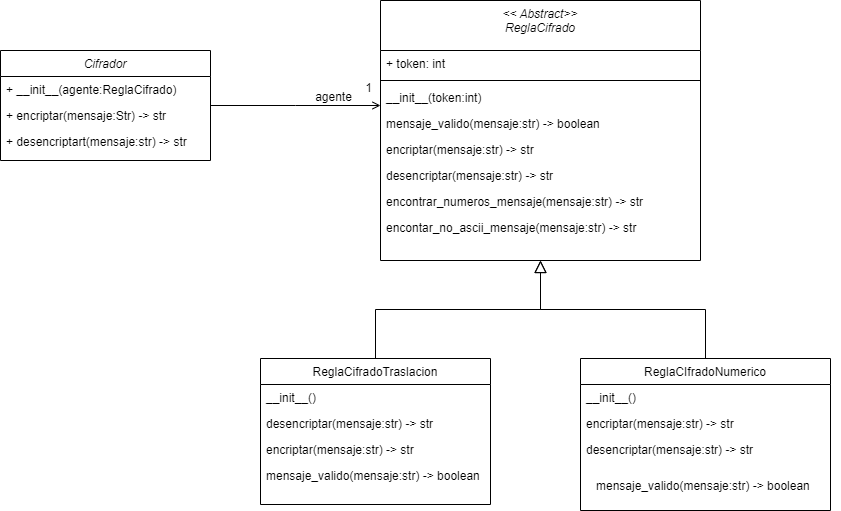

The diagram above was exported from draw.io. Its source (the exported page's mxGraphModel, read from the mxfile embedded in the PNG):
<mxGraphModel dx="1050" dy="534" grid="1" gridSize="10" guides="1" tooltips="1" connect="1" arrows="1" fold="1" page="1" pageScale="1" pageWidth="827" pageHeight="1169" math="0" shadow="0">
  <root>
    <mxCell id="WIyWlLk6GJQsqaUBKTNV-0" />
    <mxCell id="WIyWlLk6GJQsqaUBKTNV-1" parent="WIyWlLk6GJQsqaUBKTNV-0" />
    <mxCell id="zkfFHV4jXpPFQw0GAbJ--0" value="Cifrador" style="swimlane;fontStyle=2;align=center;verticalAlign=top;childLayout=stackLayout;horizontal=1;startSize=26;horizontalStack=0;resizeParent=1;resizeLast=0;collapsible=1;marginBottom=0;rounded=0;shadow=0;strokeWidth=1;" parent="WIyWlLk6GJQsqaUBKTNV-1" vertex="1">
      <mxGeometry x="110" y="100" width="210" height="110" as="geometry">
        <mxRectangle x="230" y="140" width="160" height="26" as="alternateBounds" />
      </mxGeometry>
    </mxCell>
    <mxCell id="zkfFHV4jXpPFQw0GAbJ--1" value="+ __init__(agente:ReglaCifrado)" style="text;align=left;verticalAlign=top;spacingLeft=4;spacingRight=4;overflow=hidden;rotatable=0;points=[[0,0.5],[1,0.5]];portConstraint=eastwest;" parent="zkfFHV4jXpPFQw0GAbJ--0" vertex="1">
      <mxGeometry y="26" width="210" height="26" as="geometry" />
    </mxCell>
    <mxCell id="zkfFHV4jXpPFQw0GAbJ--2" value="+ encriptar(mensaje:Str) -&gt; str" style="text;align=left;verticalAlign=top;spacingLeft=4;spacingRight=4;overflow=hidden;rotatable=0;points=[[0,0.5],[1,0.5]];portConstraint=eastwest;rounded=0;shadow=0;html=0;" parent="zkfFHV4jXpPFQw0GAbJ--0" vertex="1">
      <mxGeometry y="52" width="210" height="26" as="geometry" />
    </mxCell>
    <mxCell id="zkfFHV4jXpPFQw0GAbJ--3" value="+ desencriptart(mensaje:str) -&gt; str" style="text;align=left;verticalAlign=top;spacingLeft=4;spacingRight=4;overflow=hidden;rotatable=0;points=[[0,0.5],[1,0.5]];portConstraint=eastwest;rounded=0;shadow=0;html=0;" parent="zkfFHV4jXpPFQw0GAbJ--0" vertex="1">
      <mxGeometry y="78" width="210" height="26" as="geometry" />
    </mxCell>
    <mxCell id="zkfFHV4jXpPFQw0GAbJ--6" value="ReglaCifradoTraslacion" style="swimlane;fontStyle=0;align=center;verticalAlign=top;childLayout=stackLayout;horizontal=1;startSize=26;horizontalStack=0;resizeParent=1;resizeLast=0;collapsible=1;marginBottom=0;rounded=0;shadow=0;strokeWidth=1;" parent="WIyWlLk6GJQsqaUBKTNV-1" vertex="1">
      <mxGeometry x="370" y="408" width="230" height="146" as="geometry">
        <mxRectangle x="130" y="380" width="160" height="26" as="alternateBounds" />
      </mxGeometry>
    </mxCell>
    <mxCell id="IdAwj_JOMueQ5hAKLUPq-10" value="__init__()" style="text;align=left;verticalAlign=top;spacingLeft=4;spacingRight=4;overflow=hidden;rotatable=0;points=[[0,0.5],[1,0.5]];portConstraint=eastwest;" parent="zkfFHV4jXpPFQw0GAbJ--6" vertex="1">
      <mxGeometry y="26" width="230" height="26" as="geometry" />
    </mxCell>
    <mxCell id="IdAwj_JOMueQ5hAKLUPq-6" value="desencriptar(mensaje:str) -&gt; str" style="text;align=left;verticalAlign=top;spacingLeft=4;spacingRight=4;overflow=hidden;rotatable=0;points=[[0,0.5],[1,0.5]];portConstraint=eastwest;" parent="zkfFHV4jXpPFQw0GAbJ--6" vertex="1">
      <mxGeometry y="52" width="230" height="26" as="geometry" />
    </mxCell>
    <mxCell id="IdAwj_JOMueQ5hAKLUPq-7" value="encriptar(mensaje:str) -&gt; str" style="text;align=left;verticalAlign=top;spacingLeft=4;spacingRight=4;overflow=hidden;rotatable=0;points=[[0,0.5],[1,0.5]];portConstraint=eastwest;" parent="zkfFHV4jXpPFQw0GAbJ--6" vertex="1">
      <mxGeometry y="78" width="230" height="26" as="geometry" />
    </mxCell>
    <mxCell id="IdAwj_JOMueQ5hAKLUPq-11" value="mensaje_valido(mensaje:str) -&gt; boolean" style="text;align=left;verticalAlign=top;spacingLeft=4;spacingRight=4;overflow=hidden;rotatable=0;points=[[0,0.5],[1,0.5]];portConstraint=eastwest;rounded=0;shadow=0;html=0;" parent="zkfFHV4jXpPFQw0GAbJ--6" vertex="1">
      <mxGeometry y="104" width="230" height="26" as="geometry" />
    </mxCell>
    <mxCell id="zkfFHV4jXpPFQw0GAbJ--12" value="" style="endArrow=block;endSize=10;endFill=0;shadow=0;strokeWidth=1;rounded=0;edgeStyle=elbowEdgeStyle;elbow=vertical;entryX=0.5;entryY=1;entryDx=0;entryDy=0;" parent="WIyWlLk6GJQsqaUBKTNV-1" source="zkfFHV4jXpPFQw0GAbJ--6" target="zkfFHV4jXpPFQw0GAbJ--17" edge="1">
      <mxGeometry width="160" relative="1" as="geometry">
        <mxPoint x="200" y="203" as="sourcePoint" />
        <mxPoint x="660" y="350" as="targetPoint" />
      </mxGeometry>
    </mxCell>
    <mxCell id="zkfFHV4jXpPFQw0GAbJ--13" value="ReglaCIfradoNumerico" style="swimlane;fontStyle=0;align=center;verticalAlign=top;childLayout=stackLayout;horizontal=1;startSize=26;horizontalStack=0;resizeParent=1;resizeLast=0;collapsible=1;marginBottom=0;rounded=0;shadow=0;strokeWidth=1;" parent="WIyWlLk6GJQsqaUBKTNV-1" vertex="1">
      <mxGeometry x="690" y="408" width="250" height="152" as="geometry">
        <mxRectangle x="340" y="380" width="170" height="26" as="alternateBounds" />
      </mxGeometry>
    </mxCell>
    <mxCell id="zkfFHV4jXpPFQw0GAbJ--14" value="__init__()" style="text;align=left;verticalAlign=top;spacingLeft=4;spacingRight=4;overflow=hidden;rotatable=0;points=[[0,0.5],[1,0.5]];portConstraint=eastwest;" parent="zkfFHV4jXpPFQw0GAbJ--13" vertex="1">
      <mxGeometry y="26" width="250" height="26" as="geometry" />
    </mxCell>
    <mxCell id="IdAwj_JOMueQ5hAKLUPq-3" value="encriptar(mensaje:str) -&gt; str" style="text;align=left;verticalAlign=top;spacingLeft=4;spacingRight=4;overflow=hidden;rotatable=0;points=[[0,0.5],[1,0.5]];portConstraint=eastwest;" parent="zkfFHV4jXpPFQw0GAbJ--13" vertex="1">
      <mxGeometry y="52" width="250" height="26" as="geometry" />
    </mxCell>
    <mxCell id="IdAwj_JOMueQ5hAKLUPq-4" value="desencriptar(mensaje:str) -&gt; str" style="text;align=left;verticalAlign=top;spacingLeft=4;spacingRight=4;overflow=hidden;rotatable=0;points=[[0,0.5],[1,0.5]];portConstraint=eastwest;" parent="zkfFHV4jXpPFQw0GAbJ--13" vertex="1">
      <mxGeometry y="78" width="250" height="26" as="geometry" />
    </mxCell>
    <mxCell id="zkfFHV4jXpPFQw0GAbJ--16" value="" style="endArrow=block;endSize=10;endFill=0;shadow=0;strokeWidth=1;rounded=0;edgeStyle=elbowEdgeStyle;elbow=vertical;entryX=0.5;entryY=1;entryDx=0;entryDy=0;" parent="WIyWlLk6GJQsqaUBKTNV-1" source="zkfFHV4jXpPFQw0GAbJ--13" target="zkfFHV4jXpPFQw0GAbJ--17" edge="1">
      <mxGeometry width="160" relative="1" as="geometry">
        <mxPoint x="210" y="373" as="sourcePoint" />
        <mxPoint x="660" y="350" as="targetPoint" />
      </mxGeometry>
    </mxCell>
    <mxCell id="zkfFHV4jXpPFQw0GAbJ--17" value="&lt;&lt; Abstract&gt;&gt;&#10;ReglaCifrado" style="swimlane;fontStyle=2;align=center;verticalAlign=top;childLayout=stackLayout;horizontal=1;startSize=50;horizontalStack=0;resizeParent=1;resizeLast=0;collapsible=1;marginBottom=0;rounded=0;shadow=0;strokeWidth=1;" parent="WIyWlLk6GJQsqaUBKTNV-1" vertex="1">
      <mxGeometry x="490" y="50" width="320" height="260" as="geometry">
        <mxRectangle x="550" y="140" width="160" height="26" as="alternateBounds" />
      </mxGeometry>
    </mxCell>
    <mxCell id="zkfFHV4jXpPFQw0GAbJ--18" value="+ token: int" style="text;align=left;verticalAlign=top;spacingLeft=4;spacingRight=4;overflow=hidden;rotatable=0;points=[[0,0.5],[1,0.5]];portConstraint=eastwest;" parent="zkfFHV4jXpPFQw0GAbJ--17" vertex="1">
      <mxGeometry y="50" width="320" height="26" as="geometry" />
    </mxCell>
    <mxCell id="zkfFHV4jXpPFQw0GAbJ--23" value="" style="line;html=1;strokeWidth=1;align=left;verticalAlign=middle;spacingTop=-1;spacingLeft=3;spacingRight=3;rotatable=0;labelPosition=right;points=[];portConstraint=eastwest;" parent="zkfFHV4jXpPFQw0GAbJ--17" vertex="1">
      <mxGeometry y="76" width="320" height="8" as="geometry" />
    </mxCell>
    <mxCell id="zkfFHV4jXpPFQw0GAbJ--24" value="__init__(token:int)" style="text;align=left;verticalAlign=top;spacingLeft=4;spacingRight=4;overflow=hidden;rotatable=0;points=[[0,0.5],[1,0.5]];portConstraint=eastwest;" parent="zkfFHV4jXpPFQw0GAbJ--17" vertex="1">
      <mxGeometry y="84" width="320" height="26" as="geometry" />
    </mxCell>
    <mxCell id="zkfFHV4jXpPFQw0GAbJ--19" value="mensaje_valido(mensaje:str) -&gt; boolean" style="text;align=left;verticalAlign=top;spacingLeft=4;spacingRight=4;overflow=hidden;rotatable=0;points=[[0,0.5],[1,0.5]];portConstraint=eastwest;rounded=0;shadow=0;html=0;" parent="zkfFHV4jXpPFQw0GAbJ--17" vertex="1">
      <mxGeometry y="110" width="320" height="26" as="geometry" />
    </mxCell>
    <mxCell id="IdAwj_JOMueQ5hAKLUPq-8" value="encriptar(mensaje:str) -&gt; str" style="text;align=left;verticalAlign=top;spacingLeft=4;spacingRight=4;overflow=hidden;rotatable=0;points=[[0,0.5],[1,0.5]];portConstraint=eastwest;" parent="zkfFHV4jXpPFQw0GAbJ--17" vertex="1">
      <mxGeometry y="136" width="320" height="26" as="geometry" />
    </mxCell>
    <mxCell id="IdAwj_JOMueQ5hAKLUPq-9" value="desencriptar(mensaje:str) -&gt; str" style="text;align=left;verticalAlign=top;spacingLeft=4;spacingRight=4;overflow=hidden;rotatable=0;points=[[0,0.5],[1,0.5]];portConstraint=eastwest;" parent="zkfFHV4jXpPFQw0GAbJ--17" vertex="1">
      <mxGeometry y="162" width="320" height="26" as="geometry" />
    </mxCell>
    <mxCell id="IdAwj_JOMueQ5hAKLUPq-13" value="encontrar_numeros_mensaje(mensaje:str) -&gt; str" style="text;align=left;verticalAlign=top;spacingLeft=4;spacingRight=4;overflow=hidden;rotatable=0;points=[[0,0.5],[1,0.5]];portConstraint=eastwest;" parent="zkfFHV4jXpPFQw0GAbJ--17" vertex="1">
      <mxGeometry y="188" width="320" height="26" as="geometry" />
    </mxCell>
    <mxCell id="IdAwj_JOMueQ5hAKLUPq-14" value="encontar_no_ascii_mensaje(mensaje:str) -&gt; str" style="text;align=left;verticalAlign=top;spacingLeft=4;spacingRight=4;overflow=hidden;rotatable=0;points=[[0,0.5],[1,0.5]];portConstraint=eastwest;" parent="zkfFHV4jXpPFQw0GAbJ--17" vertex="1">
      <mxGeometry y="214" width="320" height="26" as="geometry" />
    </mxCell>
    <mxCell id="zkfFHV4jXpPFQw0GAbJ--26" value="" style="endArrow=open;shadow=0;strokeWidth=1;rounded=0;endFill=1;edgeStyle=elbowEdgeStyle;elbow=vertical;" parent="WIyWlLk6GJQsqaUBKTNV-1" source="zkfFHV4jXpPFQw0GAbJ--0" target="zkfFHV4jXpPFQw0GAbJ--17" edge="1">
      <mxGeometry x="0.5" y="41" relative="1" as="geometry">
        <mxPoint x="380" y="192" as="sourcePoint" />
        <mxPoint x="540" y="192" as="targetPoint" />
        <mxPoint x="-40" y="32" as="offset" />
      </mxGeometry>
    </mxCell>
    <mxCell id="zkfFHV4jXpPFQw0GAbJ--28" value="1" style="resizable=0;align=right;verticalAlign=bottom;labelBackgroundColor=none;fontSize=12;" parent="zkfFHV4jXpPFQw0GAbJ--26" connectable="0" vertex="1">
      <mxGeometry x="1" relative="1" as="geometry">
        <mxPoint x="-7" y="-9" as="offset" />
      </mxGeometry>
    </mxCell>
    <mxCell id="zkfFHV4jXpPFQw0GAbJ--29" value="agente" style="text;html=1;resizable=0;points=[];;align=center;verticalAlign=middle;labelBackgroundColor=none;rounded=0;shadow=0;strokeWidth=1;fontSize=12;" parent="zkfFHV4jXpPFQw0GAbJ--26" vertex="1" connectable="0">
      <mxGeometry x="0.5" y="49" relative="1" as="geometry">
        <mxPoint x="-6" y="40" as="offset" />
      </mxGeometry>
    </mxCell>
    <mxCell id="IdAwj_JOMueQ5hAKLUPq-12" value="mensaje_valido(mensaje:str) -&gt; boolean" style="text;align=left;verticalAlign=top;spacingLeft=4;spacingRight=4;overflow=hidden;rotatable=0;points=[[0,0.5],[1,0.5]];portConstraint=eastwest;rounded=0;shadow=0;html=0;" parent="WIyWlLk6GJQsqaUBKTNV-1" vertex="1">
      <mxGeometry x="700" y="522" width="250" height="26" as="geometry" />
    </mxCell>
  </root>
</mxGraphModel>